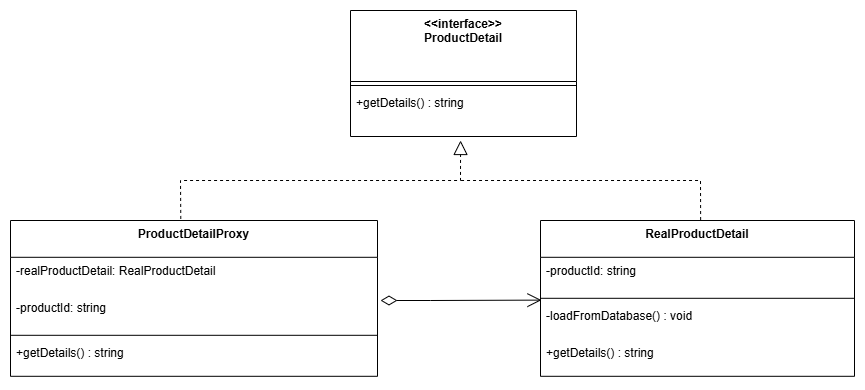

The diagram above was exported from draw.io. Its source (the exported page's mxGraphModel, read from the mxfile embedded in the PNG):
<mxGraphModel dx="2078" dy="1284" grid="1" gridSize="10" guides="1" tooltips="1" connect="1" arrows="1" fold="1" page="0" pageScale="1" pageWidth="850" pageHeight="1100" background="none" math="0" shadow="0">
  <root>
    <mxCell id="0" />
    <mxCell id="1" parent="0" />
    <mxCell id="189j5K75fjfKekTVqHwP-254" parent="1" style="swimlane;fontStyle=1;align=center;verticalAlign=top;childLayout=stackLayout;horizontal=1;startSize=71;horizontalStack=0;resizeParent=1;resizeParentMax=0;resizeLast=0;collapsible=0;marginBottom=0;" value="&lt;&lt;interface&gt;&gt;&#10;ProductDetail" vertex="1">
      <mxGeometry height="126" width="226" x="50" y="-10" as="geometry" />
    </mxCell>
    <mxCell id="189j5K75fjfKekTVqHwP-255" parent="189j5K75fjfKekTVqHwP-254" style="line;strokeWidth=1;fillColor=none;align=left;verticalAlign=middle;spacingTop=-1;spacingLeft=3;spacingRight=3;rotatable=0;labelPosition=right;points=[];portConstraint=eastwest;strokeColor=inherit;" vertex="1">
      <mxGeometry height="8" width="226" y="71" as="geometry" />
    </mxCell>
    <mxCell id="189j5K75fjfKekTVqHwP-256" parent="189j5K75fjfKekTVqHwP-254" style="text;strokeColor=none;fillColor=none;align=left;verticalAlign=top;spacingLeft=4;spacingRight=4;overflow=hidden;rotatable=0;points=[[0,0.5],[1,0.5]];portConstraint=eastwest;" value="+getDetails() : string" vertex="1">
      <mxGeometry height="47" width="226" y="79" as="geometry" />
    </mxCell>
    <mxCell id="189j5K75fjfKekTVqHwP-257" parent="1" style="swimlane;fontStyle=1;align=center;verticalAlign=top;childLayout=stackLayout;horizontal=1;startSize=36.8;horizontalStack=0;resizeParent=1;resizeParentMax=0;resizeLast=0;collapsible=0;marginBottom=0;" value="RealProductDetail" vertex="1">
      <mxGeometry height="155.8" width="314" x="240" y="200" as="geometry" />
    </mxCell>
    <mxCell id="189j5K75fjfKekTVqHwP-258" parent="189j5K75fjfKekTVqHwP-257" style="text;strokeColor=none;fillColor=none;align=left;verticalAlign=top;spacingLeft=4;spacingRight=4;overflow=hidden;rotatable=0;points=[[0,0.5],[1,0.5]];portConstraint=eastwest;" value="-productId: string" vertex="1">
      <mxGeometry height="37" width="314" y="36.8" as="geometry" />
    </mxCell>
    <mxCell id="189j5K75fjfKekTVqHwP-259" parent="189j5K75fjfKekTVqHwP-257" style="line;strokeWidth=1;fillColor=none;align=left;verticalAlign=middle;spacingTop=-1;spacingLeft=3;spacingRight=3;rotatable=0;labelPosition=right;points=[];portConstraint=eastwest;strokeColor=inherit;" vertex="1">
      <mxGeometry height="8" width="314" y="73.8" as="geometry" />
    </mxCell>
    <mxCell id="189j5K75fjfKekTVqHwP-261" parent="189j5K75fjfKekTVqHwP-257" style="text;strokeColor=none;fillColor=none;align=left;verticalAlign=top;spacingLeft=4;spacingRight=4;overflow=hidden;rotatable=0;points=[[0,0.5],[1,0.5]];portConstraint=eastwest;" value="-loadFromDatabase() : void" vertex="1">
      <mxGeometry height="37" width="314" y="81.8" as="geometry" />
    </mxCell>
    <mxCell id="189j5K75fjfKekTVqHwP-262" parent="189j5K75fjfKekTVqHwP-257" style="text;strokeColor=none;fillColor=none;align=left;verticalAlign=top;spacingLeft=4;spacingRight=4;overflow=hidden;rotatable=0;points=[[0,0.5],[1,0.5]];portConstraint=eastwest;" value="+getDetails() : string" vertex="1">
      <mxGeometry height="37" width="314" y="118.8" as="geometry" />
    </mxCell>
    <mxCell id="189j5K75fjfKekTVqHwP-263" parent="1" style="swimlane;fontStyle=1;align=center;verticalAlign=top;childLayout=stackLayout;horizontal=1;startSize=36.8;horizontalStack=0;resizeParent=1;resizeParentMax=0;resizeLast=0;collapsible=0;marginBottom=0;" value="ProductDetailProxy" vertex="1">
      <mxGeometry height="155.8" width="367" x="-290" y="200" as="geometry" />
    </mxCell>
    <mxCell id="189j5K75fjfKekTVqHwP-264" parent="189j5K75fjfKekTVqHwP-263" style="text;strokeColor=none;fillColor=none;align=left;verticalAlign=top;spacingLeft=4;spacingRight=4;overflow=hidden;rotatable=0;points=[[0,0.5],[1,0.5]];portConstraint=eastwest;" value="-realProductDetail: RealProductDetail" vertex="1">
      <mxGeometry height="37" width="367" y="36.8" as="geometry" />
    </mxCell>
    <mxCell id="189j5K75fjfKekTVqHwP-265" parent="189j5K75fjfKekTVqHwP-263" style="text;strokeColor=none;fillColor=none;align=left;verticalAlign=top;spacingLeft=4;spacingRight=4;overflow=hidden;rotatable=0;points=[[0,0.5],[1,0.5]];portConstraint=eastwest;" value="-productId: string" vertex="1">
      <mxGeometry height="37" width="367" y="73.8" as="geometry" />
    </mxCell>
    <mxCell id="189j5K75fjfKekTVqHwP-266" parent="189j5K75fjfKekTVqHwP-263" style="line;strokeWidth=1;fillColor=none;align=left;verticalAlign=middle;spacingTop=-1;spacingLeft=3;spacingRight=3;rotatable=0;labelPosition=right;points=[];portConstraint=eastwest;strokeColor=inherit;" vertex="1">
      <mxGeometry height="8" width="367" y="110.8" as="geometry" />
    </mxCell>
    <mxCell id="189j5K75fjfKekTVqHwP-268" parent="189j5K75fjfKekTVqHwP-263" style="text;strokeColor=none;fillColor=none;align=left;verticalAlign=top;spacingLeft=4;spacingRight=4;overflow=hidden;rotatable=0;points=[[0,0.5],[1,0.5]];portConstraint=eastwest;" value="+getDetails() : string" vertex="1">
      <mxGeometry height="37" width="367" y="118.8" as="geometry" />
    </mxCell>
    <mxCell id="189j5K75fjfKekTVqHwP-272" edge="1" parent="1" source="189j5K75fjfKekTVqHwP-263" style="endArrow=block;dashed=1;endFill=0;endSize=12;html=1;rounded=0;exitX=0.464;exitY=-0.01;exitDx=0;exitDy=0;exitPerimeter=0;entryX=0.487;entryY=1.085;entryDx=0;entryDy=0;entryPerimeter=0;" target="189j5K75fjfKekTVqHwP-256" value="">
      <mxGeometry relative="1" width="160" as="geometry">
        <Array as="points">
          <mxPoint x="-120" y="160" />
          <mxPoint x="160" y="160" />
        </Array>
        <mxPoint x="230" y="280" as="sourcePoint" />
        <mxPoint x="390" y="280" as="targetPoint" />
      </mxGeometry>
    </mxCell>
    <mxCell id="189j5K75fjfKekTVqHwP-273" edge="1" parent="1" source="189j5K75fjfKekTVqHwP-257" style="endArrow=none;dashed=1;endFill=0;endSize=12;html=1;rounded=0;exitX=0.51;exitY=-0.003;exitDx=0;exitDy=0;exitPerimeter=0;" value="">
      <mxGeometry relative="1" width="160" as="geometry">
        <Array as="points">
          <mxPoint x="400" y="160" />
        </Array>
        <mxPoint x="70" y="240" as="sourcePoint" />
        <mxPoint x="160" y="160" as="targetPoint" />
      </mxGeometry>
    </mxCell>
    <mxCell id="189j5K75fjfKekTVqHwP-274" edge="1" parent="1" style="endArrow=open;html=1;endSize=12;startArrow=diamondThin;startSize=14;startFill=0;edgeStyle=orthogonalEdgeStyle;align=left;verticalAlign=bottom;rounded=0;entryX=0.003;entryY=0.727;entryDx=0;entryDy=0;entryPerimeter=0;" target="189j5K75fjfKekTVqHwP-259" value="">
      <mxGeometry relative="1" x="-1" y="3" as="geometry">
        <Array as="points">
          <mxPoint x="130" y="280" />
        </Array>
        <mxPoint x="80" y="280" as="sourcePoint" />
        <mxPoint x="320" y="441" as="targetPoint" />
      </mxGeometry>
    </mxCell>
  </root>
</mxGraphModel>